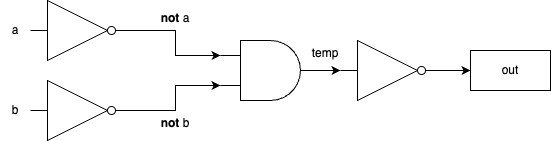

The diagram above was exported from draw.io. Its source (the exported page's mxGraphModel, read from the mxfile embedded in the PNG):
<mxGraphModel dx="1215" dy="1091" grid="1" gridSize="10" guides="1" tooltips="1" connect="1" arrows="1" fold="1" page="1" pageScale="1" pageWidth="1100" pageHeight="850" background="none" math="0" shadow="0">
  <root>
    <mxCell id="0" />
    <mxCell id="1" parent="0" />
    <mxCell id="QYBA3vzb4CgJxZikX9cf-7" value="" style="edgeStyle=orthogonalEdgeStyle;rounded=0;orthogonalLoop=1;jettySize=auto;html=1;entryX=0;entryY=0.25;entryDx=0;entryDy=0;entryPerimeter=0;" edge="1" parent="1" source="QYBA3vzb4CgJxZikX9cf-1" target="QYBA3vzb4CgJxZikX9cf-3">
      <mxGeometry relative="1" as="geometry">
        <Array as="points">
          <mxPoint x="385" y="160" />
          <mxPoint x="385" y="185" />
        </Array>
      </mxGeometry>
    </mxCell>
    <mxCell id="QYBA3vzb4CgJxZikX9cf-1" value="" style="verticalLabelPosition=bottom;shadow=0;dashed=0;align=center;html=1;verticalAlign=top;shape=mxgraph.electrical.logic_gates.inverter_2" vertex="1" parent="1">
      <mxGeometry x="240" y="130" width="100" height="60" as="geometry" />
    </mxCell>
    <mxCell id="QYBA3vzb4CgJxZikX9cf-4" value="" style="edgeStyle=orthogonalEdgeStyle;rounded=0;orthogonalLoop=1;jettySize=auto;html=1;entryX=0;entryY=0.75;entryDx=0;entryDy=0;entryPerimeter=0;" edge="1" parent="1" source="QYBA3vzb4CgJxZikX9cf-2" target="QYBA3vzb4CgJxZikX9cf-3">
      <mxGeometry relative="1" as="geometry" />
    </mxCell>
    <mxCell id="QYBA3vzb4CgJxZikX9cf-2" value="" style="verticalLabelPosition=bottom;shadow=0;dashed=0;align=center;html=1;verticalAlign=top;shape=mxgraph.electrical.logic_gates.inverter_2" vertex="1" parent="1">
      <mxGeometry x="240" y="210" width="100" height="60" as="geometry" />
    </mxCell>
    <mxCell id="QYBA3vzb4CgJxZikX9cf-17" style="edgeStyle=orthogonalEdgeStyle;rounded=0;orthogonalLoop=1;jettySize=auto;html=1;exitX=1;exitY=0.5;exitDx=0;exitDy=0;exitPerimeter=0;entryX=0;entryY=0.5;entryDx=0;entryDy=0;entryPerimeter=0;" edge="1" parent="1" source="QYBA3vzb4CgJxZikX9cf-3" target="QYBA3vzb4CgJxZikX9cf-9">
      <mxGeometry relative="1" as="geometry" />
    </mxCell>
    <mxCell id="QYBA3vzb4CgJxZikX9cf-3" value="" style="verticalLabelPosition=bottom;shadow=0;dashed=0;align=center;html=1;verticalAlign=top;shape=mxgraph.electrical.logic_gates.logic_gate;operation=and;" vertex="1" parent="1">
      <mxGeometry x="430" y="170" width="100" height="60" as="geometry" />
    </mxCell>
    <mxCell id="QYBA3vzb4CgJxZikX9cf-10" style="edgeStyle=orthogonalEdgeStyle;rounded=0;orthogonalLoop=1;jettySize=auto;html=1;exitX=1;exitY=0.5;exitDx=0;exitDy=0;exitPerimeter=0;" edge="1" parent="1" source="QYBA3vzb4CgJxZikX9cf-9">
      <mxGeometry relative="1" as="geometry">
        <mxPoint x="680" y="200" as="targetPoint" />
      </mxGeometry>
    </mxCell>
    <mxCell id="QYBA3vzb4CgJxZikX9cf-9" value="" style="verticalLabelPosition=bottom;shadow=0;dashed=0;align=center;html=1;verticalAlign=top;shape=mxgraph.electrical.logic_gates.inverter_2" vertex="1" parent="1">
      <mxGeometry x="550" y="170" width="100" height="60" as="geometry" />
    </mxCell>
    <mxCell id="QYBA3vzb4CgJxZikX9cf-11" value="out" style="rounded=0;whiteSpace=wrap;html=1;" vertex="1" parent="1">
      <mxGeometry x="680" y="180" width="80" height="40" as="geometry" />
    </mxCell>
    <mxCell id="QYBA3vzb4CgJxZikX9cf-12" value="a" style="text;html=1;strokeColor=none;fillColor=none;align=center;verticalAlign=middle;whiteSpace=wrap;rounded=0;" vertex="1" parent="1">
      <mxGeometry x="210" y="152.5" width="30" height="15" as="geometry" />
    </mxCell>
    <mxCell id="QYBA3vzb4CgJxZikX9cf-13" value="b" style="text;html=1;strokeColor=none;fillColor=none;align=center;verticalAlign=middle;whiteSpace=wrap;rounded=0;" vertex="1" parent="1">
      <mxGeometry x="210" y="232.5" width="30" height="15" as="geometry" />
    </mxCell>
    <mxCell id="QYBA3vzb4CgJxZikX9cf-15" value="&lt;b&gt;not &lt;/b&gt;b" style="text;html=1;strokeColor=none;fillColor=none;align=center;verticalAlign=middle;whiteSpace=wrap;rounded=0;" vertex="1" parent="1">
      <mxGeometry x="365" y="242.5" width="40" height="20" as="geometry" />
    </mxCell>
    <mxCell id="QYBA3vzb4CgJxZikX9cf-16" value="&lt;b&gt;not&lt;/b&gt;&amp;nbsp;a" style="text;html=1;strokeColor=none;fillColor=none;align=center;verticalAlign=middle;whiteSpace=wrap;rounded=0;" vertex="1" parent="1">
      <mxGeometry x="370" y="140" width="30" height="15" as="geometry" />
    </mxCell>
    <mxCell id="QYBA3vzb4CgJxZikX9cf-18" value="temp" style="text;html=1;strokeColor=none;fillColor=none;align=center;verticalAlign=middle;whiteSpace=wrap;rounded=0;" vertex="1" parent="1">
      <mxGeometry x="520" y="175" width="30" height="15" as="geometry" />
    </mxCell>
  </root>
</mxGraphModel>